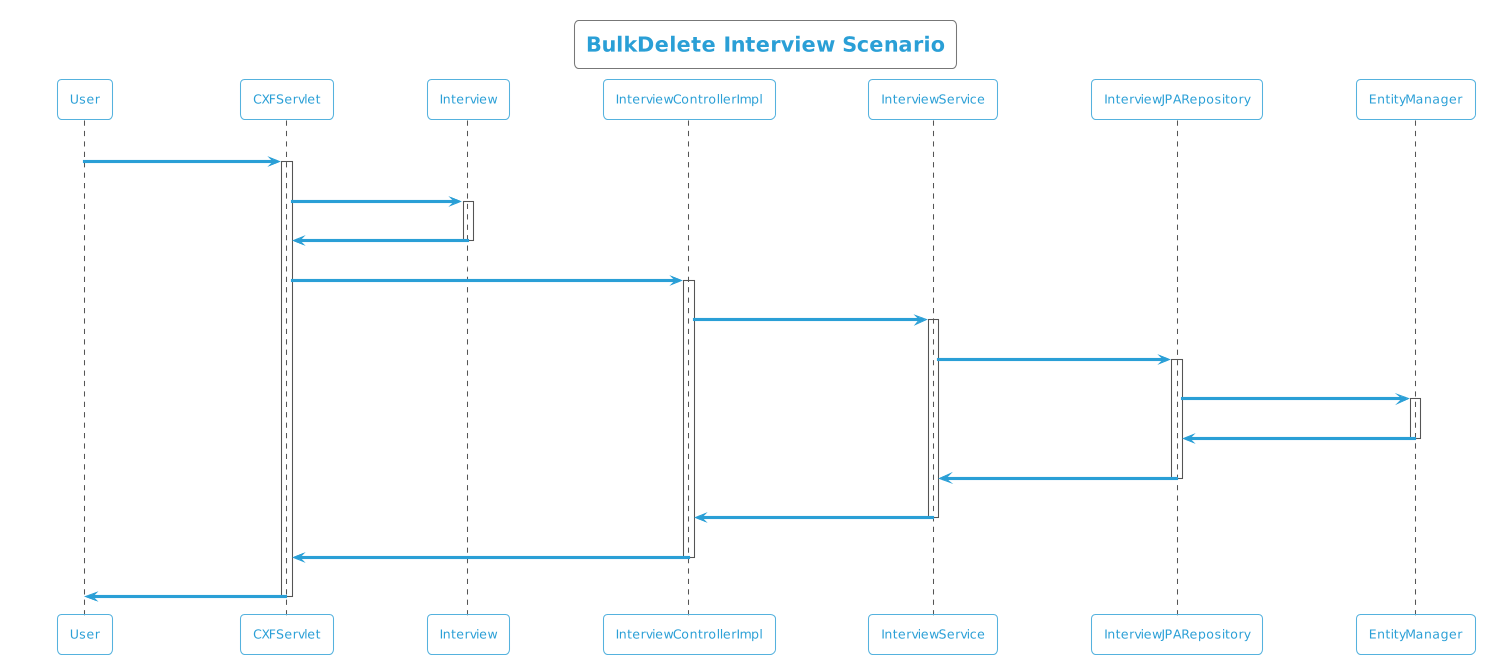

The diagram above was rendered by PlantUML. Its source (embedded in the PNG):
@startuml
!theme cyborg-outline
title BulkDelete Interview Scenario
participant User
User -> CXFServlet: DELETE, Interview
activate CXFServlet
CXFServlet -> Interview: << bulkdelete >>
activate Interview
Interview -> CXFServlet: << instance >>
deactivate Interview
CXFServlet -> InterviewControllerImpl: bulkdelete(:List<Interview>)
activate InterviewControllerImpl
InterviewControllerImpl -> InterviewService: bulkDelete(:List<Interview>)
activate InterviewService
InterviewService -> InterviewJPARepository: deleteAll(:List<Interview>)
activate InterviewJPARepository
InterviewJPARepository -> EntityManager: delete(:List<Interview>)
activate EntityManager
EntityManager -> InterviewJPARepository: << persisted Interview >>
deactivate EntityManager
InterviewJPARepository -> InterviewService: << persisted Interview >>
deactivate InterviewJPARepository
InterviewService -> InterviewControllerImpl: << persisted Interview >>
deactivate InterviewService
InterviewControllerImpl -> CXFServlet: << persisted Interview >>
deactivate InterviewControllerImpl
CXFServlet -> User: marshalled Interview XML
deactivate CXFServlet
@enduml